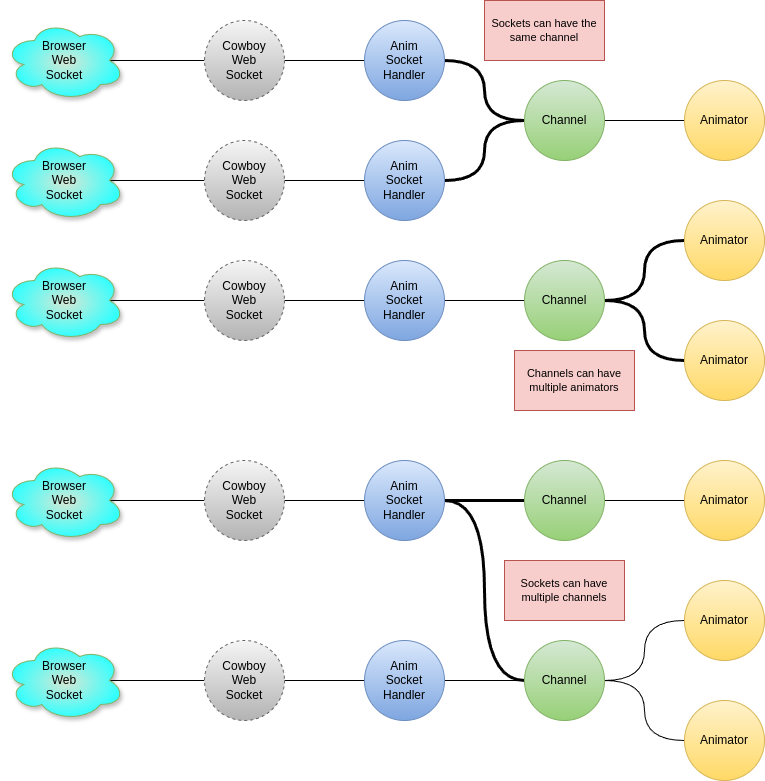

The diagram above was exported from draw.io. Its source (the exported page's mxGraphModel, read from the mxfile embedded in the PNG):
<mxGraphModel dx="994" dy="869" grid="1" gridSize="10" guides="1" tooltips="1" connect="1" arrows="1" fold="1" page="1" pageScale="1" pageWidth="850" pageHeight="1100" math="0" shadow="0">
  <root>
    <mxCell id="0" />
    <mxCell id="1" parent="0" />
    <mxCell id="YkcnZiw91k6swuXmgx-c-12" style="edgeStyle=orthogonalEdgeStyle;rounded=0;orthogonalLoop=1;jettySize=auto;html=1;exitX=0.875;exitY=0.5;exitDx=0;exitDy=0;exitPerimeter=0;entryX=0;entryY=0.5;entryDx=0;entryDy=0;endArrow=none;startFill=0;" edge="1" parent="1" source="YkcnZiw91k6swuXmgx-c-1" target="YkcnZiw91k6swuXmgx-c-2">
      <mxGeometry relative="1" as="geometry" />
    </mxCell>
    <mxCell id="YkcnZiw91k6swuXmgx-c-1" value="Browser&lt;div&gt;Web&lt;/div&gt;&lt;div&gt;Socket&lt;/div&gt;" style="ellipse;shape=cloud;whiteSpace=wrap;html=1;fillStyle=auto;fillColor=#d5e8d4;strokeColor=#82b366;gradientColor=#33FFFF;gradientDirection=radial;shadow=1;" vertex="1" parent="1">
      <mxGeometry x="40" y="80" width="120" height="80" as="geometry" />
    </mxCell>
    <mxCell id="YkcnZiw91k6swuXmgx-c-13" style="edgeStyle=orthogonalEdgeStyle;shape=connector;rounded=0;orthogonalLoop=1;jettySize=auto;html=1;exitX=1;exitY=0.5;exitDx=0;exitDy=0;entryX=0;entryY=0.5;entryDx=0;entryDy=0;strokeColor=default;align=center;verticalAlign=middle;fontFamily=Helvetica;fontSize=11;fontColor=default;labelBackgroundColor=default;startFill=0;endArrow=none;" edge="1" parent="1" source="YkcnZiw91k6swuXmgx-c-2" target="YkcnZiw91k6swuXmgx-c-3">
      <mxGeometry relative="1" as="geometry" />
    </mxCell>
    <mxCell id="YkcnZiw91k6swuXmgx-c-2" value="Cowboy&lt;div&gt;Web&lt;/div&gt;&lt;div&gt;Socket&lt;/div&gt;" style="ellipse;whiteSpace=wrap;html=1;aspect=fixed;dashed=1;fillColor=#f5f5f5;strokeColor=#666666;gradientColor=#b3b3b3;" vertex="1" parent="1">
      <mxGeometry x="240" y="80" width="80" height="80" as="geometry" />
    </mxCell>
    <mxCell id="YkcnZiw91k6swuXmgx-c-25" style="edgeStyle=orthogonalEdgeStyle;shape=connector;rounded=0;orthogonalLoop=1;jettySize=auto;html=1;exitX=1;exitY=0.5;exitDx=0;exitDy=0;entryX=0;entryY=0.5;entryDx=0;entryDy=0;strokeColor=default;align=center;verticalAlign=middle;fontFamily=Helvetica;fontSize=11;fontColor=default;labelBackgroundColor=default;startFill=0;endArrow=none;curved=1;strokeWidth=3;" edge="1" parent="1" source="YkcnZiw91k6swuXmgx-c-3" target="YkcnZiw91k6swuXmgx-c-24">
      <mxGeometry relative="1" as="geometry" />
    </mxCell>
    <mxCell id="YkcnZiw91k6swuXmgx-c-3" value="Anim&lt;div&gt;Socket&lt;/div&gt;&lt;div&gt;Handler&lt;/div&gt;" style="ellipse;whiteSpace=wrap;html=1;aspect=fixed;fillColor=#dae8fc;gradientColor=#7ea6e0;strokeColor=#6c8ebf;" vertex="1" parent="1">
      <mxGeometry x="400" y="80" width="80" height="80" as="geometry" />
    </mxCell>
    <mxCell id="YkcnZiw91k6swuXmgx-c-14" style="edgeStyle=orthogonalEdgeStyle;rounded=0;orthogonalLoop=1;jettySize=auto;html=1;exitX=0.875;exitY=0.5;exitDx=0;exitDy=0;exitPerimeter=0;entryX=0;entryY=0.5;entryDx=0;entryDy=0;endArrow=none;startFill=0;" edge="1" source="YkcnZiw91k6swuXmgx-c-15" target="YkcnZiw91k6swuXmgx-c-17" parent="1">
      <mxGeometry relative="1" as="geometry" />
    </mxCell>
    <mxCell id="YkcnZiw91k6swuXmgx-c-15" value="Browser&lt;div&gt;Web&lt;/div&gt;&lt;div&gt;Socket&lt;/div&gt;" style="ellipse;shape=cloud;whiteSpace=wrap;html=1;fillStyle=auto;fillColor=#d5e8d4;strokeColor=#82b366;gradientColor=#33FFFF;gradientDirection=radial;shadow=1;" vertex="1" parent="1">
      <mxGeometry x="40" y="200" width="120" height="80" as="geometry" />
    </mxCell>
    <mxCell id="YkcnZiw91k6swuXmgx-c-16" style="edgeStyle=orthogonalEdgeStyle;shape=connector;rounded=0;orthogonalLoop=1;jettySize=auto;html=1;exitX=1;exitY=0.5;exitDx=0;exitDy=0;entryX=0;entryY=0.5;entryDx=0;entryDy=0;strokeColor=default;align=center;verticalAlign=middle;fontFamily=Helvetica;fontSize=11;fontColor=default;labelBackgroundColor=default;startFill=0;endArrow=none;" edge="1" source="YkcnZiw91k6swuXmgx-c-17" target="YkcnZiw91k6swuXmgx-c-18" parent="1">
      <mxGeometry relative="1" as="geometry" />
    </mxCell>
    <mxCell id="YkcnZiw91k6swuXmgx-c-17" value="Cowboy&lt;div&gt;Web&lt;/div&gt;&lt;div&gt;Socket&lt;/div&gt;" style="ellipse;whiteSpace=wrap;html=1;aspect=fixed;dashed=1;fillColor=#f5f5f5;strokeColor=#666666;gradientColor=#b3b3b3;" vertex="1" parent="1">
      <mxGeometry x="240" y="200" width="80" height="80" as="geometry" />
    </mxCell>
    <mxCell id="YkcnZiw91k6swuXmgx-c-26" style="edgeStyle=orthogonalEdgeStyle;shape=connector;rounded=0;orthogonalLoop=1;jettySize=auto;html=1;exitX=1;exitY=0.5;exitDx=0;exitDy=0;entryX=0;entryY=0.5;entryDx=0;entryDy=0;strokeColor=default;align=center;verticalAlign=middle;fontFamily=Helvetica;fontSize=11;fontColor=default;labelBackgroundColor=default;startFill=0;endArrow=none;curved=1;strokeWidth=3;" edge="1" parent="1" source="YkcnZiw91k6swuXmgx-c-18" target="YkcnZiw91k6swuXmgx-c-24">
      <mxGeometry relative="1" as="geometry" />
    </mxCell>
    <mxCell id="YkcnZiw91k6swuXmgx-c-18" value="Anim&lt;div&gt;Socket&lt;/div&gt;&lt;div&gt;Handler&lt;/div&gt;" style="ellipse;whiteSpace=wrap;html=1;aspect=fixed;fillColor=#dae8fc;gradientColor=#7ea6e0;strokeColor=#6c8ebf;" vertex="1" parent="1">
      <mxGeometry x="400" y="200" width="80" height="80" as="geometry" />
    </mxCell>
    <mxCell id="YkcnZiw91k6swuXmgx-c-19" style="edgeStyle=orthogonalEdgeStyle;rounded=0;orthogonalLoop=1;jettySize=auto;html=1;exitX=0.875;exitY=0.5;exitDx=0;exitDy=0;exitPerimeter=0;entryX=0;entryY=0.5;entryDx=0;entryDy=0;endArrow=none;startFill=0;" edge="1" source="YkcnZiw91k6swuXmgx-c-20" target="YkcnZiw91k6swuXmgx-c-22" parent="1">
      <mxGeometry relative="1" as="geometry" />
    </mxCell>
    <mxCell id="YkcnZiw91k6swuXmgx-c-20" value="Browser&lt;div&gt;Web&lt;/div&gt;&lt;div&gt;Socket&lt;/div&gt;" style="ellipse;shape=cloud;whiteSpace=wrap;html=1;fillStyle=auto;fillColor=#d5e8d4;strokeColor=#82b366;gradientColor=#33FFFF;gradientDirection=radial;shadow=1;" vertex="1" parent="1">
      <mxGeometry x="40" y="320" width="120" height="80" as="geometry" />
    </mxCell>
    <mxCell id="YkcnZiw91k6swuXmgx-c-21" style="edgeStyle=orthogonalEdgeStyle;shape=connector;rounded=0;orthogonalLoop=1;jettySize=auto;html=1;exitX=1;exitY=0.5;exitDx=0;exitDy=0;entryX=0;entryY=0.5;entryDx=0;entryDy=0;strokeColor=default;align=center;verticalAlign=middle;fontFamily=Helvetica;fontSize=11;fontColor=default;labelBackgroundColor=default;startFill=0;endArrow=none;" edge="1" source="YkcnZiw91k6swuXmgx-c-22" target="YkcnZiw91k6swuXmgx-c-23" parent="1">
      <mxGeometry relative="1" as="geometry" />
    </mxCell>
    <mxCell id="YkcnZiw91k6swuXmgx-c-22" value="Cowboy&lt;div&gt;Web&lt;/div&gt;&lt;div&gt;Socket&lt;/div&gt;" style="ellipse;whiteSpace=wrap;html=1;aspect=fixed;dashed=1;fillColor=#f5f5f5;strokeColor=#666666;gradientColor=#b3b3b3;" vertex="1" parent="1">
      <mxGeometry x="240" y="320" width="80" height="80" as="geometry" />
    </mxCell>
    <mxCell id="YkcnZiw91k6swuXmgx-c-28" style="edgeStyle=orthogonalEdgeStyle;shape=connector;curved=1;rounded=0;orthogonalLoop=1;jettySize=auto;html=1;exitX=1;exitY=0.5;exitDx=0;exitDy=0;entryX=0;entryY=0.5;entryDx=0;entryDy=0;strokeColor=default;align=center;verticalAlign=middle;fontFamily=Helvetica;fontSize=11;fontColor=default;labelBackgroundColor=default;startFill=0;endArrow=none;" edge="1" parent="1" source="YkcnZiw91k6swuXmgx-c-23" target="YkcnZiw91k6swuXmgx-c-27">
      <mxGeometry relative="1" as="geometry" />
    </mxCell>
    <mxCell id="YkcnZiw91k6swuXmgx-c-23" value="Anim&lt;div&gt;Socket&lt;/div&gt;&lt;div&gt;Handler&lt;/div&gt;" style="ellipse;whiteSpace=wrap;html=1;aspect=fixed;fillColor=#dae8fc;gradientColor=#7ea6e0;strokeColor=#6c8ebf;" vertex="1" parent="1">
      <mxGeometry x="400" y="320" width="80" height="80" as="geometry" />
    </mxCell>
    <mxCell id="YkcnZiw91k6swuXmgx-c-30" style="edgeStyle=orthogonalEdgeStyle;shape=connector;curved=1;rounded=0;orthogonalLoop=1;jettySize=auto;html=1;exitX=1;exitY=0.5;exitDx=0;exitDy=0;entryX=0;entryY=0.5;entryDx=0;entryDy=0;strokeColor=default;align=center;verticalAlign=middle;fontFamily=Helvetica;fontSize=11;fontColor=default;labelBackgroundColor=default;startFill=0;endArrow=none;" edge="1" parent="1" source="YkcnZiw91k6swuXmgx-c-24" target="YkcnZiw91k6swuXmgx-c-29">
      <mxGeometry relative="1" as="geometry" />
    </mxCell>
    <mxCell id="YkcnZiw91k6swuXmgx-c-24" value="Channel" style="ellipse;whiteSpace=wrap;html=1;aspect=fixed;fillColor=#d5e8d4;gradientColor=#97d077;strokeColor=#82b366;" vertex="1" parent="1">
      <mxGeometry x="560" y="140" width="80" height="80" as="geometry" />
    </mxCell>
    <mxCell id="YkcnZiw91k6swuXmgx-c-33" style="edgeStyle=orthogonalEdgeStyle;shape=connector;curved=1;rounded=0;orthogonalLoop=1;jettySize=auto;html=1;exitX=1;exitY=0.5;exitDx=0;exitDy=0;entryX=0;entryY=0.5;entryDx=0;entryDy=0;strokeColor=default;align=center;verticalAlign=middle;fontFamily=Helvetica;fontSize=11;fontColor=default;labelBackgroundColor=default;startFill=0;endArrow=none;strokeWidth=3;" edge="1" parent="1" source="YkcnZiw91k6swuXmgx-c-27" target="YkcnZiw91k6swuXmgx-c-31">
      <mxGeometry relative="1" as="geometry" />
    </mxCell>
    <mxCell id="YkcnZiw91k6swuXmgx-c-34" style="edgeStyle=orthogonalEdgeStyle;shape=connector;curved=1;rounded=0;orthogonalLoop=1;jettySize=auto;html=1;exitX=1;exitY=0.5;exitDx=0;exitDy=0;entryX=0;entryY=0.5;entryDx=0;entryDy=0;strokeColor=default;align=center;verticalAlign=middle;fontFamily=Helvetica;fontSize=11;fontColor=default;labelBackgroundColor=default;startFill=0;endArrow=none;strokeWidth=3;" edge="1" parent="1" source="YkcnZiw91k6swuXmgx-c-27" target="YkcnZiw91k6swuXmgx-c-32">
      <mxGeometry relative="1" as="geometry" />
    </mxCell>
    <mxCell id="YkcnZiw91k6swuXmgx-c-27" value="Channel" style="ellipse;whiteSpace=wrap;html=1;aspect=fixed;fillColor=#d5e8d4;gradientColor=#97d077;strokeColor=#82b366;" vertex="1" parent="1">
      <mxGeometry x="560" y="320" width="80" height="80" as="geometry" />
    </mxCell>
    <mxCell id="YkcnZiw91k6swuXmgx-c-29" value="Animator" style="ellipse;whiteSpace=wrap;html=1;aspect=fixed;fillColor=#fff2cc;gradientColor=#ffd966;strokeColor=#d6b656;" vertex="1" parent="1">
      <mxGeometry x="720" y="140" width="80" height="80" as="geometry" />
    </mxCell>
    <mxCell id="YkcnZiw91k6swuXmgx-c-31" value="Animator" style="ellipse;whiteSpace=wrap;html=1;aspect=fixed;fillColor=#fff2cc;gradientColor=#ffd966;strokeColor=#d6b656;" vertex="1" parent="1">
      <mxGeometry x="720" y="260" width="80" height="80" as="geometry" />
    </mxCell>
    <mxCell id="YkcnZiw91k6swuXmgx-c-32" value="Animator" style="ellipse;whiteSpace=wrap;html=1;aspect=fixed;fillColor=#fff2cc;gradientColor=#ffd966;strokeColor=#d6b656;" vertex="1" parent="1">
      <mxGeometry x="720" y="380" width="80" height="80" as="geometry" />
    </mxCell>
    <mxCell id="YkcnZiw91k6swuXmgx-c-38" style="edgeStyle=orthogonalEdgeStyle;rounded=0;orthogonalLoop=1;jettySize=auto;html=1;exitX=0.875;exitY=0.5;exitDx=0;exitDy=0;exitPerimeter=0;entryX=0;entryY=0.5;entryDx=0;entryDy=0;endArrow=none;startFill=0;" edge="1" source="YkcnZiw91k6swuXmgx-c-39" target="YkcnZiw91k6swuXmgx-c-41" parent="1">
      <mxGeometry relative="1" as="geometry" />
    </mxCell>
    <mxCell id="YkcnZiw91k6swuXmgx-c-39" value="Browser&lt;div&gt;Web&lt;/div&gt;&lt;div&gt;Socket&lt;/div&gt;" style="ellipse;shape=cloud;whiteSpace=wrap;html=1;fillStyle=auto;fillColor=#d5e8d4;strokeColor=#82b366;gradientColor=#33FFFF;gradientDirection=radial;shadow=1;" vertex="1" parent="1">
      <mxGeometry x="40" y="520" width="120" height="80" as="geometry" />
    </mxCell>
    <mxCell id="YkcnZiw91k6swuXmgx-c-40" style="edgeStyle=orthogonalEdgeStyle;shape=connector;rounded=0;orthogonalLoop=1;jettySize=auto;html=1;exitX=1;exitY=0.5;exitDx=0;exitDy=0;entryX=0;entryY=0.5;entryDx=0;entryDy=0;strokeColor=default;align=center;verticalAlign=middle;fontFamily=Helvetica;fontSize=11;fontColor=default;labelBackgroundColor=default;startFill=0;endArrow=none;" edge="1" source="YkcnZiw91k6swuXmgx-c-41" target="YkcnZiw91k6swuXmgx-c-43" parent="1">
      <mxGeometry relative="1" as="geometry" />
    </mxCell>
    <mxCell id="YkcnZiw91k6swuXmgx-c-41" value="Cowboy&lt;div&gt;Web&lt;/div&gt;&lt;div&gt;Socket&lt;/div&gt;" style="ellipse;whiteSpace=wrap;html=1;aspect=fixed;dashed=1;fillColor=#f5f5f5;strokeColor=#666666;gradientColor=#b3b3b3;" vertex="1" parent="1">
      <mxGeometry x="240" y="520" width="80" height="80" as="geometry" />
    </mxCell>
    <mxCell id="YkcnZiw91k6swuXmgx-c-42" style="edgeStyle=orthogonalEdgeStyle;shape=connector;rounded=0;orthogonalLoop=1;jettySize=auto;html=1;exitX=1;exitY=0.5;exitDx=0;exitDy=0;entryX=0;entryY=0.5;entryDx=0;entryDy=0;strokeColor=default;align=center;verticalAlign=middle;fontFamily=Helvetica;fontSize=11;fontColor=default;labelBackgroundColor=default;startFill=0;endArrow=none;curved=1;strokeWidth=3;" edge="1" source="YkcnZiw91k6swuXmgx-c-43" target="YkcnZiw91k6swuXmgx-c-51" parent="1">
      <mxGeometry relative="1" as="geometry" />
    </mxCell>
    <mxCell id="YkcnZiw91k6swuXmgx-c-59" style="edgeStyle=orthogonalEdgeStyle;shape=connector;curved=1;rounded=0;orthogonalLoop=1;jettySize=auto;html=1;exitX=1;exitY=0.5;exitDx=0;exitDy=0;entryX=0;entryY=0.5;entryDx=0;entryDy=0;strokeColor=default;align=center;verticalAlign=middle;fontFamily=Helvetica;fontSize=11;fontColor=default;labelBackgroundColor=default;startFill=0;endArrow=none;strokeWidth=3;" edge="1" parent="1" source="YkcnZiw91k6swuXmgx-c-43" target="YkcnZiw91k6swuXmgx-c-54">
      <mxGeometry relative="1" as="geometry" />
    </mxCell>
    <mxCell id="YkcnZiw91k6swuXmgx-c-43" value="Anim&lt;div&gt;Socket&lt;/div&gt;&lt;div&gt;Handler&lt;/div&gt;" style="ellipse;whiteSpace=wrap;html=1;aspect=fixed;fillColor=#dae8fc;gradientColor=#7ea6e0;strokeColor=#6c8ebf;" vertex="1" parent="1">
      <mxGeometry x="400" y="520" width="80" height="80" as="geometry" />
    </mxCell>
    <mxCell id="YkcnZiw91k6swuXmgx-c-44" style="edgeStyle=orthogonalEdgeStyle;rounded=0;orthogonalLoop=1;jettySize=auto;html=1;exitX=0.875;exitY=0.5;exitDx=0;exitDy=0;exitPerimeter=0;entryX=0;entryY=0.5;entryDx=0;entryDy=0;endArrow=none;startFill=0;" edge="1" source="YkcnZiw91k6swuXmgx-c-45" target="YkcnZiw91k6swuXmgx-c-47" parent="1">
      <mxGeometry relative="1" as="geometry" />
    </mxCell>
    <mxCell id="YkcnZiw91k6swuXmgx-c-45" value="Browser&lt;div&gt;Web&lt;/div&gt;&lt;div&gt;Socket&lt;/div&gt;" style="ellipse;shape=cloud;whiteSpace=wrap;html=1;fillStyle=auto;fillColor=#d5e8d4;strokeColor=#82b366;gradientColor=#33FFFF;gradientDirection=radial;shadow=1;" vertex="1" parent="1">
      <mxGeometry x="40" y="700" width="120" height="80" as="geometry" />
    </mxCell>
    <mxCell id="YkcnZiw91k6swuXmgx-c-46" style="edgeStyle=orthogonalEdgeStyle;shape=connector;rounded=0;orthogonalLoop=1;jettySize=auto;html=1;exitX=1;exitY=0.5;exitDx=0;exitDy=0;entryX=0;entryY=0.5;entryDx=0;entryDy=0;strokeColor=default;align=center;verticalAlign=middle;fontFamily=Helvetica;fontSize=11;fontColor=default;labelBackgroundColor=default;startFill=0;endArrow=none;" edge="1" source="YkcnZiw91k6swuXmgx-c-47" target="YkcnZiw91k6swuXmgx-c-49" parent="1">
      <mxGeometry relative="1" as="geometry" />
    </mxCell>
    <mxCell id="YkcnZiw91k6swuXmgx-c-47" value="Cowboy&lt;div&gt;Web&lt;/div&gt;&lt;div&gt;Socket&lt;/div&gt;" style="ellipse;whiteSpace=wrap;html=1;aspect=fixed;dashed=1;fillColor=#f5f5f5;strokeColor=#666666;gradientColor=#b3b3b3;" vertex="1" parent="1">
      <mxGeometry x="240" y="700" width="80" height="80" as="geometry" />
    </mxCell>
    <mxCell id="YkcnZiw91k6swuXmgx-c-48" style="edgeStyle=orthogonalEdgeStyle;shape=connector;curved=1;rounded=0;orthogonalLoop=1;jettySize=auto;html=1;exitX=1;exitY=0.5;exitDx=0;exitDy=0;entryX=0;entryY=0.5;entryDx=0;entryDy=0;strokeColor=default;align=center;verticalAlign=middle;fontFamily=Helvetica;fontSize=11;fontColor=default;labelBackgroundColor=default;startFill=0;endArrow=none;" edge="1" source="YkcnZiw91k6swuXmgx-c-49" target="YkcnZiw91k6swuXmgx-c-54" parent="1">
      <mxGeometry relative="1" as="geometry" />
    </mxCell>
    <mxCell id="YkcnZiw91k6swuXmgx-c-49" value="Anim&lt;div&gt;Socket&lt;/div&gt;&lt;div&gt;Handler&lt;/div&gt;" style="ellipse;whiteSpace=wrap;html=1;aspect=fixed;fillColor=#dae8fc;gradientColor=#7ea6e0;strokeColor=#6c8ebf;" vertex="1" parent="1">
      <mxGeometry x="400" y="700" width="80" height="80" as="geometry" />
    </mxCell>
    <mxCell id="YkcnZiw91k6swuXmgx-c-50" style="edgeStyle=orthogonalEdgeStyle;shape=connector;curved=1;rounded=0;orthogonalLoop=1;jettySize=auto;html=1;exitX=1;exitY=0.5;exitDx=0;exitDy=0;entryX=0;entryY=0.5;entryDx=0;entryDy=0;strokeColor=default;align=center;verticalAlign=middle;fontFamily=Helvetica;fontSize=11;fontColor=default;labelBackgroundColor=default;startFill=0;endArrow=none;" edge="1" source="YkcnZiw91k6swuXmgx-c-51" target="YkcnZiw91k6swuXmgx-c-55" parent="1">
      <mxGeometry relative="1" as="geometry" />
    </mxCell>
    <mxCell id="YkcnZiw91k6swuXmgx-c-51" value="Channel" style="ellipse;whiteSpace=wrap;html=1;aspect=fixed;fillColor=#d5e8d4;gradientColor=#97d077;strokeColor=#82b366;" vertex="1" parent="1">
      <mxGeometry x="560" y="520" width="80" height="80" as="geometry" />
    </mxCell>
    <mxCell id="YkcnZiw91k6swuXmgx-c-52" style="edgeStyle=orthogonalEdgeStyle;shape=connector;curved=1;rounded=0;orthogonalLoop=1;jettySize=auto;html=1;exitX=1;exitY=0.5;exitDx=0;exitDy=0;entryX=0;entryY=0.5;entryDx=0;entryDy=0;strokeColor=default;align=center;verticalAlign=middle;fontFamily=Helvetica;fontSize=11;fontColor=default;labelBackgroundColor=default;startFill=0;endArrow=none;strokeWidth=1;" edge="1" source="YkcnZiw91k6swuXmgx-c-54" target="YkcnZiw91k6swuXmgx-c-56" parent="1">
      <mxGeometry relative="1" as="geometry" />
    </mxCell>
    <mxCell id="YkcnZiw91k6swuXmgx-c-53" style="edgeStyle=orthogonalEdgeStyle;shape=connector;curved=1;rounded=0;orthogonalLoop=1;jettySize=auto;html=1;exitX=1;exitY=0.5;exitDx=0;exitDy=0;entryX=0;entryY=0.5;entryDx=0;entryDy=0;strokeColor=default;align=center;verticalAlign=middle;fontFamily=Helvetica;fontSize=11;fontColor=default;labelBackgroundColor=default;startFill=0;endArrow=none;strokeWidth=1;" edge="1" source="YkcnZiw91k6swuXmgx-c-54" target="YkcnZiw91k6swuXmgx-c-57" parent="1">
      <mxGeometry relative="1" as="geometry" />
    </mxCell>
    <mxCell id="YkcnZiw91k6swuXmgx-c-54" value="Channel" style="ellipse;whiteSpace=wrap;html=1;aspect=fixed;fillColor=#d5e8d4;gradientColor=#97d077;strokeColor=#82b366;" vertex="1" parent="1">
      <mxGeometry x="560" y="700" width="80" height="80" as="geometry" />
    </mxCell>
    <mxCell id="YkcnZiw91k6swuXmgx-c-55" value="Animator" style="ellipse;whiteSpace=wrap;html=1;aspect=fixed;fillColor=#fff2cc;gradientColor=#ffd966;strokeColor=#d6b656;" vertex="1" parent="1">
      <mxGeometry x="720" y="520" width="80" height="80" as="geometry" />
    </mxCell>
    <mxCell id="YkcnZiw91k6swuXmgx-c-56" value="Animator" style="ellipse;whiteSpace=wrap;html=1;aspect=fixed;fillColor=#fff2cc;gradientColor=#ffd966;strokeColor=#d6b656;" vertex="1" parent="1">
      <mxGeometry x="720" y="640" width="80" height="80" as="geometry" />
    </mxCell>
    <mxCell id="YkcnZiw91k6swuXmgx-c-57" value="Animator" style="ellipse;whiteSpace=wrap;html=1;aspect=fixed;fillColor=#fff2cc;gradientColor=#ffd966;strokeColor=#d6b656;" vertex="1" parent="1">
      <mxGeometry x="720" y="760" width="80" height="80" as="geometry" />
    </mxCell>
    <mxCell id="YkcnZiw91k6swuXmgx-c-60" value="Sockets can have multiple channels" style="rounded=0;whiteSpace=wrap;html=1;fontFamily=Helvetica;fontSize=11;labelBackgroundColor=none;fillColor=#f8cecc;strokeColor=#b85450;" vertex="1" parent="1">
      <mxGeometry x="540" y="620" width="120" height="60" as="geometry" />
    </mxCell>
    <mxCell id="YkcnZiw91k6swuXmgx-c-61" value="Channels can have multiple animators" style="rounded=0;whiteSpace=wrap;html=1;fontFamily=Helvetica;fontSize=11;labelBackgroundColor=none;fillColor=#f8cecc;strokeColor=#b85450;" vertex="1" parent="1">
      <mxGeometry x="550" y="410" width="120" height="60" as="geometry" />
    </mxCell>
    <mxCell id="YkcnZiw91k6swuXmgx-c-62" value="Sockets can have the same channel" style="rounded=0;whiteSpace=wrap;html=1;fontFamily=Helvetica;fontSize=11;labelBackgroundColor=none;fillColor=#f8cecc;strokeColor=#b85450;" vertex="1" parent="1">
      <mxGeometry x="520" y="60" width="120" height="60" as="geometry" />
    </mxCell>
  </root>
</mxGraphModel>